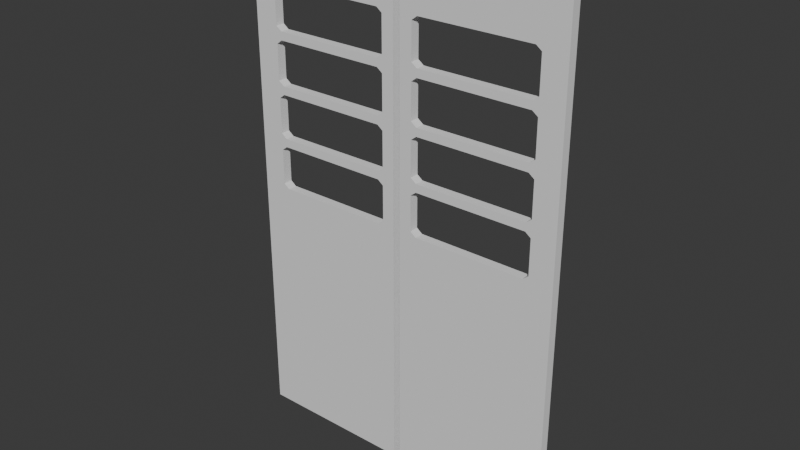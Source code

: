 # Source: Old_Sliding_Door.blend  (saved by Blender 5.2.44; exported with 4.5.12 LTS)
import bpy
from mathutils import Matrix  # noqa: F401  (used for matrix-valued properties, if any)

bpy.ops.wm.read_factory_settings(use_empty=True)
scene = bpy.context.scene
scene.name = 'Scene'

# ---- collections
col_collection = bpy.data.collections.new('Collection'); scene.collection.children.link(col_collection)

# ---- world
world_world = bpy.data.worlds.new('World'); scene.world = world_world
world_world.use_nodes = True; world_world.node_tree.nodes.clear()
_N = world_world.node_tree.nodes; _L = world_world.node_tree.links
n0 = _N.new('ShaderNodeOutputWorld'); n0.name = 'World Output'; n0.location = (200, 100)
n1 = _N.new('ShaderNodeBackground'); n1.name = 'Background'; n1.location = (-200, 100)
n1.inputs[0].default_value = (0.05088, 0.05088, 0.05088, 1.0)
_L.new(n1.outputs[0], n0.inputs[0])
n0.is_active_output = True
world_world.color = (0.05088, 0.05088, 0.05088)
world_world.sun_shadow_jitter_overblur = 0.0

# ---- meshes
me_circle_003 = bpy.data.meshes.new('Circle.003')
me_circle_003.from_pydata([(-0.544, -0.01527, 0.592), (-0.544, -0.01527, -1.111), (-0.0121, -0.01527, 0.592), (-0.0121, -0.01527, -1.111), (-0.544, 0.01527, 0.592), (-0.544, 0.01527, -1.111), (-0.0121, 0.01527, 0.592), (-0.0121, 0.01527, -1.111), (-0.4462, 0.01527, -0.09942), (-0.4462, 0.01527, -0.1269), (-0.4462, 0.01527, 0.2177), (-0.4462, 0.01527, 0.2452), (-0.4462, 0.01527, 0.04539), (-0.4462, 0.01527, 0.07291), (-0.465, 0.01527, -0.1411), (-0.465, 0.01527, -0.08527), (-0.465, 0.01527, 0.2594), (-0.465, 0.01527, 0.03124), (-0.465, 0.01527, 0.08706), (-0.465, 0.01527, 0.2036), (-0.465, 0.01527, -0.2576), (-0.4462, 0.01527, -0.2718), (-0.05238, 0.01527, -0.2576), (-0.05238, 0.01527, -0.1411), (-0.05238, 0.01527, -0.08527), (-0.05238, 0.01527, 0.03124), (-0.05238, 0.01527, 0.08706), (-0.05238, 0.01527, 0.2036), (-0.05238, 0.01527, 0.2594), (-0.05238, 0.01527, 0.3759), (-0.07121, 0.01527, -0.1269), (-0.07121, 0.01527, -0.2718), (-0.07121, 0.01527, 0.07291), (-0.07121, 0.01527, 0.04539), (-0.07121, 0.01527, 0.2452), (-0.07121, 0.01527, 0.2177), (-0.465, 0.01527, 0.3759), (-0.4462, 0.01527, 0.3901), (-0.07121, 0.01527, -0.09942), (-0.07121, 0.01527, 0.3901), (-0.05238, -0.01527, -0.2576), (-0.05238, -0.01527, -0.1411), (-0.05238, -0.01527, -0.08527), (-0.05238, -0.01527, 0.03124), (-0.05238, -0.01527, 0.08706), (-0.05238, -0.01527, 0.2594), (-0.05238, -0.01527, 0.2036), (-0.05238, -0.01527, 0.3759), (-0.07121, -0.01527, 0.2177), (-0.07121, -0.01527, 0.2452), (-0.07121, -0.01527, -0.1269), (-0.07121, -0.01527, -0.09942), (-0.07121, -0.01527, 0.04539), (-0.07121, -0.01527, 0.07291), (-0.07121, -0.01527, 0.3901), (-0.07121, -0.01527, -0.2718), (-0.4462, -0.01527, -0.1269), (-0.4462, -0.01527, -0.09942), (-0.4462, -0.01527, 0.04539), (-0.4462, -0.01527, 0.07291), (-0.4462, -0.01527, 0.2177), (-0.4462, -0.01527, 0.2452), (-0.465, -0.01527, -0.2576), (-0.465, -0.01527, 0.2594), (-0.465, -0.01527, 0.2036), (-0.465, -0.01527, 0.3759), (-0.465, -0.01527, -0.08527), (-0.465, -0.01527, -0.1411), (-0.465, -0.01527, 0.03124), (-0.465, -0.01527, 0.08706), (-0.4462, -0.01527, 0.3901), (-0.4462, -0.01527, -0.2718), (-0.544, 0.01527, -0.4882), (-0.544, -0.01527, -0.4882), (-0.0121, 0.01527, -0.4882), (-0.0121, -0.01527, -0.4882), (-0.544, 0.01527, 0.06096), (-0.544, -0.01527, 0.06096), (-0.0121, 0.01527, 0.06096), (-0.0121, -0.01527, 0.06096), (0.544, -0.01527, 0.592), (0.544, -0.01527, -1.111), (0.0121, -0.01527, 0.592), (0.0121, -0.01527, -1.111), (0.544, 0.01527, 0.592), (0.544, 0.01527, -1.111), (0.0121, 0.01527, 0.592), (0.0121, 0.01527, -1.111), (0.4462, 0.01527, -0.09942), (0.4462, 0.01527, -0.1269), (0.4462, 0.01527, 0.2177), (0.4462, 0.01527, 0.2452), (0.4462, 0.01527, 0.04539), (0.4462, 0.01527, 0.07291), (0.465, 0.01527, -0.1411), (0.465, 0.01527, -0.08527), (0.465, 0.01527, 0.2594), (0.465, 0.01527, 0.03124), (0.465, 0.01527, 0.08706), (0.465, 0.01527, 0.2036), (0.465, 0.01527, -0.2576), (0.4462, 0.01527, -0.2718), (0.05238, 0.01527, -0.2576), (0.05238, 0.01527, -0.1411), (0.05238, 0.01527, -0.08527), (0.05238, 0.01527, 0.03124), (0.05238, 0.01527, 0.08706), (0.05238, 0.01527, 0.2036), (0.05238, 0.01527, 0.2594), (0.05238, 0.01527, 0.3759), (0.07121, 0.01527, -0.1269), (0.07121, 0.01527, -0.2718), (0.07121, 0.01527, 0.07291), (0.07121, 0.01527, 0.04539), (0.07121, 0.01527, 0.2452), (0.07121, 0.01527, 0.2177), (0.465, 0.01527, 0.3759), (0.4462, 0.01527, 0.3901), (0.07121, 0.01527, -0.09942), (0.07121, 0.01527, 0.3901), (0.05238, -0.01527, -0.2576), (0.05238, -0.01527, -0.1411), (0.05238, -0.01527, -0.08527), (0.05238, -0.01527, 0.03124), (0.05238, -0.01527, 0.08706), (0.05238, -0.01527, 0.2594), (0.05238, -0.01527, 0.2036), (0.05238, -0.01527, 0.3759), (0.07121, -0.01527, 0.2177), (0.07121, -0.01527, 0.2452), (0.07121, -0.01527, -0.1269), (0.07121, -0.01527, -0.09942), (0.07121, -0.01527, 0.04539), (0.07121, -0.01527, 0.07291), (0.07121, -0.01527, 0.3901), (0.07121, -0.01527, -0.2718), (0.4462, -0.01527, -0.1269), (0.4462, -0.01527, -0.09942), (0.4462, -0.01527, 0.04539), (0.4462, -0.01527, 0.07291), (0.4462, -0.01527, 0.2177), (0.4462, -0.01527, 0.2452), (0.465, -0.01527, -0.2576), (0.465, -0.01527, 0.2594), (0.465, -0.01527, 0.2036), (0.465, -0.01527, 0.3759), (0.465, -0.01527, -0.08527), (0.465, -0.01527, -0.1411), (0.465, -0.01527, 0.03124), (0.465, -0.01527, 0.08706), (0.4462, -0.01527, 0.3901), (0.4462, -0.01527, -0.2718), (0.544, 0.01527, -0.4882), (0.544, -0.01527, -0.4882), (0.0121, 0.01527, -0.4882), (0.0121, -0.01527, -0.4882), (0.544, 0.01527, 0.06096), (0.544, -0.01527, 0.06096), (0.0121, 0.01527, 0.06096), (0.0121, -0.01527, 0.06096)], [], [(76, 77, 0, 4), (37, 4, 6, 39), (9, 8, 38, 30), (32, 33, 12, 13), (72, 74, 7, 5), (10, 11, 34, 35), (79, 78, 6, 2), (57, 56, 50, 51), (47, 2, 54), (59, 58, 52, 53), (60, 48, 49, 61), (54, 2, 0, 70), (54, 39, 29, 47), (11, 16, 63, 61), (45, 28, 34, 49), (47, 29, 28, 45), (49, 34, 11, 61), (44, 26, 32, 53), (65, 36, 37, 70), (16, 36, 65, 63), (70, 37, 39, 54), (48, 35, 27, 46), (13, 18, 69, 59), (46, 27, 26, 44), (53, 32, 13, 59), (42, 24, 38, 51), (64, 19, 10, 60), (18, 19, 64, 69), (35, 48, 60, 10), (52, 33, 25, 43), (8, 15, 66, 57), (43, 25, 24, 42), (51, 38, 8, 57), (40, 22, 31, 55), (68, 17, 12, 58), (15, 17, 68, 66), (33, 52, 58, 12), (50, 30, 23, 41), (21, 20, 62, 71), (41, 23, 22, 40), (31, 21, 71, 55), (67, 14, 9, 56), (20, 14, 67, 62), (30, 50, 56, 9), (46, 45, 49, 48), (45, 2, 47), (52, 43, 44, 53), (46, 44, 79), (75, 73, 1, 3), (45, 46, 79, 2), (3, 7, 74, 75), (68, 58, 59, 69), (5, 1, 73, 72), (77, 68, 69), (75, 74, 78, 79), (72, 73, 77, 76), (17, 18, 13, 12), (63, 64, 60, 61), (19, 16, 11, 10), (28, 27, 35, 34), (17, 76, 18), (33, 32, 26, 25), (29, 39, 6), (42, 51, 50, 41), (44, 43, 79), (25, 26, 78), (24, 25, 78), (43, 42, 79), (26, 27, 78), (14, 15, 8, 9), (75, 41, 40), (38, 24, 23, 30), (79, 42, 41, 75), (24, 78, 74, 23), (75, 40, 55), (23, 74, 22), (73, 75, 55, 71), (22, 74, 31), (73, 71, 62), (74, 72, 21, 31), (66, 67, 56, 57), (21, 72, 20), (76, 17, 15), (73, 62, 67), (20, 72, 14), (77, 73, 67, 66), (68, 77, 66), (72, 76, 15, 14), (4, 37, 36), (77, 69, 64), (0, 77, 64, 63, 65), (18, 76, 19), (70, 0, 65), (4, 36, 16), (27, 28, 6, 78), (28, 29, 6), (76, 4, 16, 19), (156, 84, 80, 157), (117, 119, 86, 84), (89, 110, 118, 88), (112, 93, 92, 113), (152, 85, 87, 154), (90, 115, 114, 91), (159, 82, 86, 158), (137, 131, 130, 136), (127, 134, 82), (139, 133, 132, 138), (140, 141, 129, 128), (134, 150, 80, 82), (134, 127, 109, 119), (91, 141, 143, 96), (125, 129, 114, 108), (127, 125, 108, 109), (129, 141, 91, 114), (124, 133, 112, 106), (145, 150, 117, 116), (96, 143, 145, 116), (150, 134, 119, 117), (128, 126, 107, 115), (93, 139, 149, 98), (126, 124, 106, 107), (133, 139, 93, 112), (122, 131, 118, 104), (144, 140, 90, 99), (98, 149, 144, 99), (115, 90, 140, 128), (132, 123, 105, 113), (88, 137, 146, 95), (123, 122, 104, 105), (131, 137, 88, 118), (120, 135, 111, 102), (148, 138, 92, 97), (95, 146, 148, 97), (113, 92, 138, 132), (130, 121, 103, 110), (101, 151, 142, 100), (121, 120, 102, 103), (111, 135, 151, 101), (147, 136, 89, 94), (100, 142, 147, 94), (110, 89, 136, 130), (126, 128, 129, 125), (125, 127, 82), (132, 133, 124, 123), (126, 159, 124), (155, 83, 81, 153), (125, 82, 159, 126), (83, 155, 154, 87), (148, 149, 139, 138), (85, 152, 153, 81), (157, 149, 148), (155, 159, 158, 154), (152, 156, 157, 153), (97, 92, 93, 98), (143, 141, 140, 144), (99, 90, 91, 96), (108, 114, 115, 107), (97, 98, 156), (113, 105, 106, 112), (109, 86, 119), (122, 121, 130, 131), (124, 159, 123), (105, 158, 106), (104, 158, 105), (123, 159, 122), (106, 158, 107), (94, 89, 88, 95), (155, 120, 121), (118, 110, 103, 104), (159, 155, 121, 122), (104, 103, 154, 158), (155, 135, 120), (103, 102, 154), (153, 151, 135, 155), (102, 111, 154), (153, 142, 151), (154, 111, 101, 152), (146, 137, 136, 147), (101, 100, 152), (156, 95, 97), (153, 147, 142), (100, 94, 152), (157, 146, 147, 153), (148, 146, 157), (152, 94, 95, 156), (84, 116, 117), (157, 144, 149), (80, 145, 143, 144, 157), (98, 99, 156), (150, 145, 80), (84, 96, 116), (107, 158, 86, 108), (108, 86, 109), (156, 99, 96, 84)])
_uv = me_circle_003.uv_layers.new(name='UVMap')
_uv.uv.foreach_set('vector', [0.5625, 0.25, 0.5625, 0.5, 0.625, 0.5, 0.625, 0.25, 0.5954, 0.204, 0.625, 0.25, 0.625, 0.0, 0.5954, 0.02779, 0.5195, 0.204, 0.5235, 0.204, 0.5235, 0.02779, 0.5195, 0.02779, 0.5488, 0.02779, 0.5448, 0.02779, 0.5448, 0.204, 0.5488, 0.204, 0.5, 0.25, 0.5, 0.0, 0.375, 0.0, 0.375, 0.25, 0.5701, 0.204, 0.5741, 0.204, 0.5741, 0.02779, 0.5701, 0.02779, 0.5625, 0.75, 0.5625, 1.0, 0.625, 1.0, 0.625, 0.75, 0.5235, 0.546, 0.5195, 0.546, 0.5195, 0.7222, 0.5235, 0.7222, 0.5933, 0.7311, 0.625, 0.75, 0.5954, 0.7222, 0.5488, 0.546, 0.5448, 0.546, 0.5448, 0.7222, 0.5488, 0.7222, 0.5701, 0.546, 0.5701, 0.7222, 0.5741, 0.7222, 0.5741, 0.546, 0.5954, 0.7222, 0.625, 0.75, 0.625, 0.5, 0.5954, 0.546, 0.6, 0.3615, 0.6, 0.4381, 0.6869, 0.5675, 0.7635, 0.5675, 0.4, 0.8119, 0.3131, 0.6825, 0.2365, 0.6825, 0.4, 0.8885, 0.7635, 0.6825, 0.6869, 0.6825, 0.6, 0.8119, 0.6, 0.8885, 0.7635, 0.5675, 0.6869, 0.5675, 0.6869, 0.6825, 0.7635, 0.6825, 0.6, 0.8885, 0.6, 0.8119, 0.4, 0.8119, 0.4, 0.8885, 0.7635, 0.6825, 0.6869, 0.6825, 0.6, 0.8119, 0.6, 0.8885, 0.2365, 0.5675, 0.3131, 0.5675, 0.4, 0.4381, 0.4, 0.3615, 0.3131, 0.6825, 0.3131, 0.5675, 0.2365, 0.5675, 0.2365, 0.6825, 0.4, 0.3615, 0.4, 0.4381, 0.6, 0.4381, 0.6, 0.3615, 0.6, 0.3615, 0.6, 0.4381, 0.6869, 0.5675, 0.7635, 0.5675, 0.4, 0.8119, 0.3131, 0.6825, 0.2365, 0.6825, 0.4, 0.8885, 0.7635, 0.5675, 0.6869, 0.5675, 0.6869, 0.6825, 0.7635, 0.6825, 0.6, 0.8885, 0.6, 0.8119, 0.4, 0.8119, 0.4, 0.8885, 0.7635, 0.6825, 0.6869, 0.6825, 0.6, 0.8119, 0.6, 0.8885, 0.2365, 0.5675, 0.3131, 0.5675, 0.4, 0.4381, 0.4, 0.3615, 0.3131, 0.6825, 0.3131, 0.5675, 0.2365, 0.5675, 0.2365, 0.6825, 0.6, 0.4381, 0.6, 0.3615, 0.4, 0.3615, 0.4, 0.4381, 0.6, 0.3615, 0.6, 0.4381, 0.6869, 0.5675, 0.7635, 0.5675, 0.4, 0.8119, 0.3131, 0.6825, 0.2365, 0.6825, 0.4, 0.8885, 0.7635, 0.5675, 0.6869, 0.5675, 0.6869, 0.6825, 0.7635, 0.6825, 0.6, 0.8885, 0.6, 0.8119, 0.4, 0.8119, 0.4, 0.8885, 0.7635, 0.6825, 0.6869, 0.6825, 0.6, 0.8119, 0.6, 0.8885, 0.2365, 0.5675, 0.3131, 0.5675, 0.4, 0.4381, 0.4, 0.3615, 0.3131, 0.6825, 0.3131, 0.5675, 0.2365, 0.5675, 0.2365, 0.6825, 0.6, 0.4381, 0.6, 0.3615, 0.4, 0.3615, 0.4, 0.4381, 0.6, 0.3615, 0.6, 0.4381, 0.6869, 0.5675, 0.7635, 0.5675, 0.4, 0.8119, 0.3131, 0.6825, 0.2365, 0.6825, 0.4, 0.8885, 0.7635, 0.5675, 0.6869, 0.5675, 0.6869, 0.6825, 0.7635, 0.6825, 0.6, 0.8119, 0.4, 0.8119, 0.4, 0.8885, 0.6, 0.8885, 0.2365, 0.5675, 0.3131, 0.5675, 0.4, 0.4381, 0.4, 0.3615, 0.3131, 0.6825, 0.3131, 0.5675, 0.2365, 0.5675, 0.2365, 0.6825, 0.6, 0.4381, 0.6, 0.3615, 0.4, 0.3615, 0.4, 0.4381, 0.568, 0.7311, 0.5762, 0.7311, 0.5741, 0.7222, 0.5701, 0.7222, 0.5762, 0.7311, 0.625, 0.75, 0.5933, 0.7311, 0.5448, 0.7222, 0.5427, 0.7311, 0.5509, 0.7311, 0.5488, 0.7222, 0.568, 0.7311, 0.5509, 0.7311, 0.5625, 0.75, 0.5, 0.75, 0.5, 0.5, 0.375, 0.5, 0.375, 0.75, 0.5762, 0.7311, 0.568, 0.7311, 0.5625, 0.75, 0.625, 0.75, 0.375, 0.75, 0.375, 1.0, 0.5, 1.0, 0.5, 0.75, 0.5427, 0.5371, 0.5448, 0.546, 0.5488, 0.546, 0.5509, 0.5371, 0.375, 0.25, 0.375, 0.5, 0.5, 0.5, 0.5, 0.25, 0.5625, 0.5, 0.5427, 0.5371, 0.5509, 0.5371, 0.5, 0.75, 0.5, 1.0, 0.5625, 1.0, 0.5625, 0.75, 0.5, 0.25, 0.5, 0.5, 0.5625, 0.5, 0.5625, 0.25, 0.5427, 0.2129, 0.5509, 0.2129, 0.5488, 0.204, 0.5448, 0.204, 0.5762, 0.5371, 0.568, 0.5371, 0.5701, 0.546, 0.5741, 0.546, 0.568, 0.2129, 0.5762, 0.2129, 0.5741, 0.204, 0.5701, 0.204, 0.5762, 0.01894, 0.568, 0.01894, 0.5701, 0.02779, 0.5741, 0.02779, 0.5427, 0.2129, 0.5625, 0.25, 0.5509, 0.2129, 0.5448, 0.02779, 0.5488, 0.02779, 0.5509, 0.01894, 0.5427, 0.01894, 0.5933, 0.01894, 0.5954, 0.02779, 0.625, 0.0, 0.5256, 0.7311, 0.5235, 0.7222, 0.5195, 0.7222, 0.5174, 0.7311, 0.5509, 0.7311, 0.5427, 0.7311, 0.5625, 0.75, 0.5427, 0.01894, 0.5509, 0.01894, 0.5625, 0.0, 0.5256, 0.01894, 0.5427, 0.01894, 0.5625, 0.0, 0.5427, 0.7311, 0.5256, 0.7311, 0.5625, 0.75, 0.5509, 0.01894, 0.568, 0.01894, 0.5625, 0.0, 0.5174, 0.2129, 0.5256, 0.2129, 0.5235, 0.204, 0.5195, 0.204, 0.5, 0.75, 0.5174, 0.7311, 0.5003, 0.7311, 0.5235, 0.02779, 0.5256, 0.01894, 0.5174, 0.01894, 0.5195, 0.02779, 0.5625, 0.75, 0.5256, 0.7311, 0.5174, 0.7311, 0.5, 0.75, 0.5256, 0.01894, 0.5625, 0.0, 0.5, 0.0, 0.5174, 0.01894, 0.5, 0.75, 0.5003, 0.7311, 0.4982, 0.7222, 0.5174, 0.01894, 0.5, 0.0, 0.5003, 0.01894, 0.5, 0.5, 0.5, 0.75, 0.4982, 0.7222, 0.4982, 0.546, 0.5003, 0.01894, 0.5, 0.0, 0.4982, 0.02779, 0.5, 0.5, 0.4982, 0.546, 0.5003, 0.5371, 0.5, 0.0, 0.5, 0.25, 0.4982, 0.204, 0.4982, 0.02779, 0.5256, 0.5371, 0.5174, 0.5371, 0.5195, 0.546, 0.5235, 0.546, 0.4982, 0.204, 0.5, 0.25, 0.5003, 0.2129, 0.5625, 0.25, 0.5427, 0.2129, 0.5256, 0.2129, 0.5, 0.5, 0.5003, 0.5371, 0.5174, 0.5371, 0.5003, 0.2129, 0.5, 0.25, 0.5174, 0.2129, 0.5625, 0.5, 0.5, 0.5, 0.5174, 0.5371, 0.5256, 0.5371, 0.5427, 0.5371, 0.5625, 0.5, 0.5256, 0.5371, 0.5, 0.25, 0.5625, 0.25, 0.5256, 0.2129, 0.5174, 0.2129, 0.625, 0.25, 0.5954, 0.204, 0.5933, 0.2129, 0.5625, 0.5, 0.5509, 0.5371, 0.568, 0.5371, 0.625, 0.5, 0.5625, 0.5, 0.568, 0.5371, 0.5762, 0.5371, 0.5933, 0.5371, 0.5509, 0.2129, 0.5625, 0.25, 0.568, 0.2129, 0.5954, 0.546, 0.625, 0.5, 0.5933, 0.5371, 0.625, 0.25, 0.5933, 0.2129, 0.5762, 0.2129, 0.568, 0.01894, 0.5762, 0.01894, 0.625, 0.0, 0.5625, 0.0, 0.5762, 0.01894, 0.5933, 0.01894, 0.625, 0.0, 0.5625, 0.25, 0.625, 0.25, 0.5762, 0.2129, 0.568, 0.2129, 0.5625, 0.25, 0.625, 0.25, 0.625, 0.5, 0.5625, 0.5, 0.5954, 0.204, 0.5954, 0.02779, 0.625, 0.0, 0.625, 0.25, 0.5195, 0.204, 0.5195, 0.02779, 0.5235, 0.02779, 0.5235, 0.204, 0.5488, 0.02779, 0.5488, 0.204, 0.5448, 0.204, 0.5448, 0.02779, 0.5, 0.25, 0.375, 0.25, 0.375, 0.0, 0.5, 0.0, 0.5701, 0.204, 0.5701, 0.02779, 0.5741, 0.02779, 0.5741, 0.204, 0.5625, 0.75, 0.625, 0.75, 0.625, 1.0, 0.5625, 1.0, 0.5235, 0.546, 0.5235, 0.7222, 0.5195, 0.7222, 0.5195, 0.546, 0.5933, 0.7311, 0.5954, 0.7222, 0.625, 0.75, 0.5488, 0.546, 0.5488, 0.7222, 0.5448, 0.7222, 0.5448, 0.546, 0.5701, 0.546, 0.5741, 0.546, 0.5741, 0.7222, 0.5701, 0.7222, 0.5954, 0.7222, 0.5954, 0.546, 0.625, 0.5, 0.625, 0.75, 0.6, 0.3615, 0.7635, 0.5675, 0.6869, 0.5675, 0.6, 0.4381, 0.4, 0.8119, 0.4, 0.8885, 0.2365, 0.6825, 0.3131, 0.6825, 0.7635, 0.6825, 0.6, 0.8885, 0.6, 0.8119, 0.6869, 0.6825, 0.7635, 0.5675, 0.7635, 0.6825, 0.6869, 0.6825, 0.6869, 0.5675, 0.6, 0.8885, 0.4, 0.8885, 0.4, 0.8119, 0.6, 0.8119, 0.7635, 0.6825, 0.6, 0.8885, 0.6, 0.8119, 0.6869, 0.6825, 0.2365, 0.5675, 0.4, 0.3615, 0.4, 0.4381, 0.3131, 0.5675, 0.3131, 0.6825, 0.2365, 0.6825, 0.2365, 0.5675, 0.3131, 0.5675, 0.4, 0.3615, 0.6, 0.3615, 0.6, 0.4381, 0.4, 0.4381, 0.6, 0.3615, 0.7635, 0.5675, 0.6869, 0.5675, 0.6, 0.4381, 0.4, 0.8119, 0.4, 0.8885, 0.2365, 0.6825, 0.3131, 0.6825, 0.7635, 0.5675, 0.7635, 0.6825, 0.6869, 0.6825, 0.6869, 0.5675, 0.6, 0.8885, 0.4, 0.8885, 0.4, 0.8119, 0.6, 0.8119, 0.7635, 0.6825, 0.6, 0.8885, 0.6, 0.8119, 0.6869, 0.6825, 0.2365, 0.5675, 0.4, 0.3615, 0.4, 0.4381, 0.3131, 0.5675, 0.3131, 0.6825, 0.2365, 0.6825, 0.2365, 0.5675, 0.3131, 0.5675, 0.6, 0.4381, 0.4, 0.4381, 0.4, 0.3615, 0.6, 0.3615, 0.6, 0.3615, 0.7635, 0.5675, 0.6869, 0.5675, 0.6, 0.4381, 0.4, 0.8119, 0.4, 0.8885, 0.2365, 0.6825, 0.3131, 0.6825, 0.7635, 0.5675, 0.7635, 0.6825, 0.6869, 0.6825, 0.6869, 0.5675, 0.6, 0.8885, 0.4, 0.8885, 0.4, 0.8119, 0.6, 0.8119, 0.7635, 0.6825, 0.6, 0.8885, 0.6, 0.8119, 0.6869, 0.6825, 0.2365, 0.5675, 0.4, 0.3615, 0.4, 0.4381, 0.3131, 0.5675, 0.3131, 0.6825, 0.2365, 0.6825, 0.2365, 0.5675, 0.3131, 0.5675, 0.6, 0.4381, 0.4, 0.4381, 0.4, 0.3615, 0.6, 0.3615, 0.6, 0.3615, 0.7635, 0.5675, 0.6869, 0.5675, 0.6, 0.4381, 0.4, 0.8119, 0.4, 0.8885, 0.2365, 0.6825, 0.3131, 0.6825, 0.7635, 0.5675, 0.7635, 0.6825, 0.6869, 0.6825, 0.6869, 0.5675, 0.6, 0.8119, 0.6, 0.8885, 0.4, 0.8885, 0.4, 0.8119, 0.2365, 0.5675, 0.4, 0.3615, 0.4, 0.4381, 0.3131, 0.5675, 0.3131, 0.6825, 0.2365, 0.6825, 0.2365, 0.5675, 0.3131, 0.5675, 0.6, 0.4381, 0.4, 0.4381, 0.4, 0.3615, 0.6, 0.3615, 0.568, 0.7311, 0.5701, 0.7222, 0.5741, 0.7222, 0.5762, 0.7311, 0.5762, 0.7311, 0.5933, 0.7311, 0.625, 0.75, 0.5448, 0.7222, 0.5488, 0.7222, 0.5509, 0.7311, 0.5427, 0.7311, 0.568, 0.7311, 0.5625, 0.75, 0.5509, 0.7311, 0.5, 0.75, 0.375, 0.75, 0.375, 0.5, 0.5, 0.5, 0.5762, 0.7311, 0.625, 0.75, 0.5625, 0.75, 0.568, 0.7311, 0.375, 0.75, 0.5, 0.75, 0.5, 1.0, 0.375, 1.0, 0.5427, 0.5371, 0.5509, 0.5371, 0.5488, 0.546, 0.5448, 0.546, 0.375, 0.25, 0.5, 0.25, 0.5, 0.5, 0.375, 0.5, 0.5625, 0.5, 0.5509, 0.5371, 0.5427, 0.5371, 0.5, 0.75, 0.5625, 0.75, 0.5625, 1.0, 0.5, 1.0, 0.5, 0.25, 0.5625, 0.25, 0.5625, 0.5, 0.5, 0.5, 0.5427, 0.2129, 0.5448, 0.204, 0.5488, 0.204, 0.5509, 0.2129, 0.5762, 0.5371, 0.5741, 0.546, 0.5701, 0.546, 0.568, 0.5371, 0.568, 0.2129, 0.5701, 0.204, 0.5741, 0.204, 0.5762, 0.2129, 0.5762, 0.01894, 0.5741, 0.02779, 0.5701, 0.02779, 0.568, 0.01894, 0.5427, 0.2129, 0.5509, 0.2129, 0.5625, 0.25, 0.5448, 0.02779, 0.5427, 0.01894, 0.5509, 0.01894, 0.5488, 0.02779, 0.5933, 0.01894, 0.625, 0.0, 0.5954, 0.02779, 0.5256, 0.7311, 0.5174, 0.7311, 0.5195, 0.7222, 0.5235, 0.7222, 0.5509, 0.7311, 0.5625, 0.75, 0.5427, 0.7311, 0.5427, 0.01894, 0.5625, 0.0, 0.5509, 0.01894, 0.5256, 0.01894, 0.5625, 0.0, 0.5427, 0.01894, 0.5427, 0.7311, 0.5625, 0.75, 0.5256, 0.7311, 0.5509, 0.01894, 0.5625, 0.0, 0.568, 0.01894, 0.5174, 0.2129, 0.5195, 0.204, 0.5235, 0.204, 0.5256, 0.2129, 0.5, 0.75, 0.5003, 0.7311, 0.5174, 0.7311, 0.5235, 0.02779, 0.5195, 0.02779, 0.5174, 0.01894, 0.5256, 0.01894, 0.5625, 0.75, 0.5, 0.75, 0.5174, 0.7311, 0.5256, 0.7311, 0.5256, 0.01894, 0.5174, 0.01894, 0.5, 0.0, 0.5625, 0.0, 0.5, 0.75, 0.4982, 0.7222, 0.5003, 0.7311, 0.5174, 0.01894, 0.5003, 0.01894, 0.5, 0.0, 0.5, 0.5, 0.4982, 0.546, 0.4982, 0.7222, 0.5, 0.75, 0.5003, 0.01894, 0.4982, 0.02779, 0.5, 0.0, 0.5, 0.5, 0.5003, 0.5371, 0.4982, 0.546, 0.5, 0.0, 0.4982, 0.02779, 0.4982, 0.204, 0.5, 0.25, 0.5256, 0.5371, 0.5235, 0.546, 0.5195, 0.546, 0.5174, 0.5371, 0.4982, 0.204, 0.5003, 0.2129, 0.5, 0.25, 0.5625, 0.25, 0.5256, 0.2129, 0.5427, 0.2129, 0.5, 0.5, 0.5174, 0.5371, 0.5003, 0.5371, 0.5003, 0.2129, 0.5174, 0.2129, 0.5, 0.25, 0.5625, 0.5, 0.5256, 0.5371, 0.5174, 0.5371, 0.5, 0.5, 0.5427, 0.5371, 0.5256, 0.5371, 0.5625, 0.5, 0.5, 0.25, 0.5174, 0.2129, 0.5256, 0.2129, 0.5625, 0.25, 0.625, 0.25, 0.5933, 0.2129, 0.5954, 0.204, 0.5625, 0.5, 0.568, 0.5371, 0.5509, 0.5371, 0.625, 0.5, 0.5933, 0.5371, 0.5762, 0.5371, 0.568, 0.5371, 0.5625, 0.5, 0.5509, 0.2129, 0.568, 0.2129, 0.5625, 0.25, 0.5954, 0.546, 0.5933, 0.5371, 0.625, 0.5, 0.625, 0.25, 0.5762, 0.2129, 0.5933, 0.2129, 0.568, 0.01894, 0.5625, 0.0, 0.625, 0.0, 0.5762, 0.01894, 0.5762, 0.01894, 0.625, 0.0, 0.5933, 0.01894, 0.5625, 0.25, 0.568, 0.2129, 0.5762, 0.2129, 0.625, 0.25])
me_circle_003.materials.append(None)
me_circle_003.update()

# ---- objects
ob_old_sliding_door_col = bpy.data.objects.new('Old_Sliding_Door-col', me_circle_003)

# ---- transforms, parenting, visibility, modifiers, constraints
ob_old_sliding_door_col.location = (-4.494e-08, -3.26e-10, 1.117)

# ---- collection membership
col_collection.objects.link(ob_old_sliding_door_col)

# ---- scene / render settings (as saved in the file)
scene.frame_start = 1; scene.frame_end = 250; scene.frame_set(1)
scene.render.engine = 'BLENDER_EEVEE_NEXT'
scene.render.bake_bias = 0.0
scene.render.bake_samples = 0
scene.render.compositor_device = 'GPU'
scene.eevee.use_volume_custom_range = False
scene.eevee.fast_gi_thickness_near = 0.1
scene.eevee.fast_gi_thickness_far = 0.0
scene.eevee.ray_tracing_options.screen_trace_thickness = 0.1
bpy.context.view_layer.update()

# ---- added for rendering (the .blend has no active camera and no usable light): camera, sun
cam_auto = bpy.data.cameras.new('AutoCamera')
cam_auto.lens = 50.0
cam_auto.sensor_width = 36.0
cam_auto.clip_end = 1000.0
ob_auto_camera = bpy.data.objects.new('AutoCamera', cam_auto)
scene.collection.objects.link(ob_auto_camera)
ob_auto_camera.location = (1.8701, -2.24412, 2.35348)
ob_auto_camera.rotation_euler = (1.09748, -7.21219e-08, 0.694738)
scene.camera = ob_auto_camera
light_auto_sun = bpy.data.lights.new('AutoSun', 'SUN')
light_auto_sun.energy = 3.0
light_auto_sun.angle = 0.0523599
ob_auto_sun = bpy.data.objects.new('AutoSun', light_auto_sun)
scene.collection.objects.link(ob_auto_sun)
ob_auto_sun.rotation_euler = (0.872665, 0.174533, 0.523599)
bpy.context.view_layer.update()
